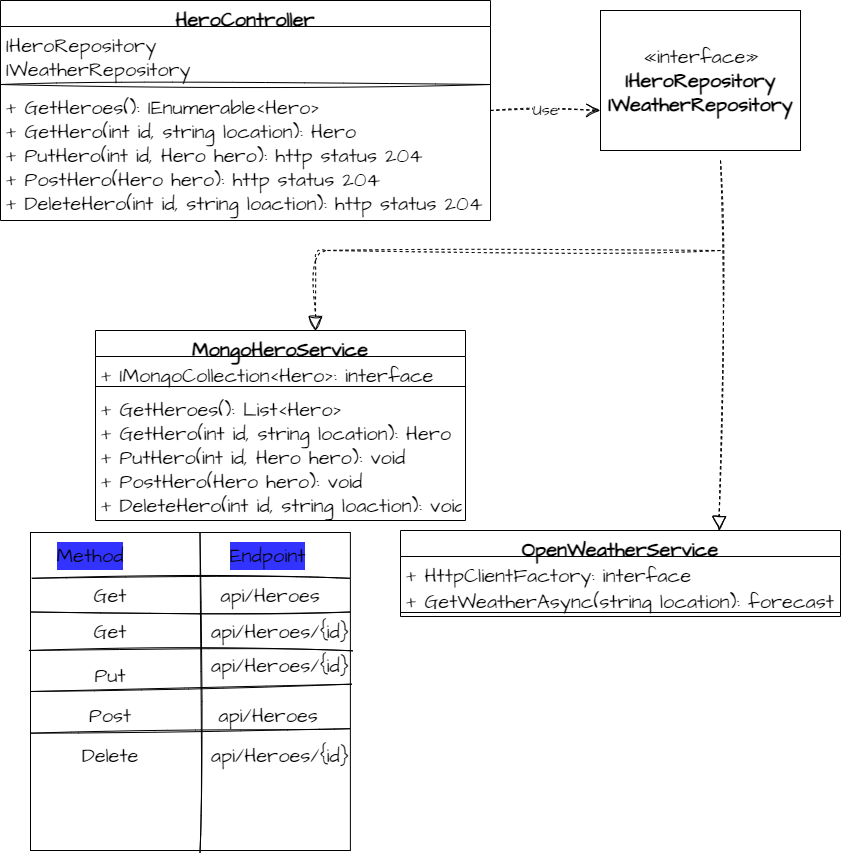

The diagram above was exported from draw.io. Its source (the exported page's mxGraphModel, read from the mxfile embedded in the PNG):
<mxGraphModel dx="1259" dy="729" grid="1" gridSize="10" guides="1" tooltips="1" connect="1" arrows="1" fold="1" page="1" pageScale="1" pageWidth="850" pageHeight="1100" math="0" shadow="0">
  <root>
    <mxCell id="0" />
    <mxCell id="1" parent="0" />
    <mxCell id="2" value="HeroController" style="swimlane;fontStyle=1;align=center;verticalAlign=top;childLayout=stackLayout;horizontal=1;startSize=26;horizontalStack=0;resizeParent=1;resizeParentMax=0;resizeLast=0;collapsible=1;marginBottom=0;hachureGap=4;fontFamily=Architects Daughter;fontSource=https%3A%2F%2Ffonts.googleapis.com%2Fcss%3Ffamily%3DArchitects%2BDaughter;fontSize=20;" vertex="1" parent="1">
      <mxGeometry y="230" width="490" height="220" as="geometry" />
    </mxCell>
    <mxCell id="3" value="IHeroRepository&#10;IWeatherRepository" style="text;strokeColor=none;fillColor=none;align=left;verticalAlign=top;spacingLeft=4;spacingRight=4;overflow=hidden;rotatable=0;points=[[0,0.5],[1,0.5]];portConstraint=eastwest;sketch=1;hachureGap=4;jiggle=2;curveFitting=1;fontFamily=Architects Daughter;fontSource=https%3A%2F%2Ffonts.googleapis.com%2Fcss%3Ffamily%3DArchitects%2BDaughter;fontSize=20;" vertex="1" parent="2">
      <mxGeometry y="26" width="490" height="54" as="geometry" />
    </mxCell>
    <mxCell id="4" value="" style="line;strokeWidth=1;fillColor=none;align=left;verticalAlign=middle;spacingTop=-1;spacingLeft=3;spacingRight=3;rotatable=0;labelPosition=right;points=[];portConstraint=eastwest;strokeColor=inherit;sketch=1;hachureGap=4;jiggle=2;curveFitting=1;fontFamily=Architects Daughter;fontSource=https%3A%2F%2Ffonts.googleapis.com%2Fcss%3Ffamily%3DArchitects%2BDaughter;fontSize=20;" vertex="1" parent="2">
      <mxGeometry y="80" width="490" height="8" as="geometry" />
    </mxCell>
    <mxCell id="5" value="+ GetHeroes(): IEnumerable&lt;Hero&gt;&#10;+ GetHero(int id, string location): Hero &#10;+ PutHero(int id, Hero hero): http status 204&#10;+ PostHero(Hero hero): http status 204&#10;+ DeleteHero(int id, string loaction): http status 204" style="text;strokeColor=none;fillColor=none;align=left;verticalAlign=top;spacingLeft=4;spacingRight=4;overflow=hidden;rotatable=0;points=[[0,0.5],[1,0.5]];portConstraint=eastwest;sketch=1;hachureGap=4;jiggle=2;curveFitting=1;fontFamily=Architects Daughter;fontSource=https%3A%2F%2Ffonts.googleapis.com%2Fcss%3Ffamily%3DArchitects%2BDaughter;fontSize=20;" vertex="1" parent="2">
      <mxGeometry y="88" width="490" height="132" as="geometry" />
    </mxCell>
    <mxCell id="6" value="«interface»&lt;br&gt;&lt;b&gt;IHeroRepository&lt;br&gt;IWeatherRepository&lt;br&gt;&lt;/b&gt;" style="html=1;sketch=0;hachureGap=4;jiggle=2;curveFitting=1;fontFamily=Architects Daughter;fontSource=https%3A%2F%2Ffonts.googleapis.com%2Fcss%3Ffamily%3DArchitects%2BDaughter;fontSize=20;" vertex="1" parent="1">
      <mxGeometry x="600" y="240" width="200" height="140" as="geometry" />
    </mxCell>
    <mxCell id="11" value="MongoHeroService" style="swimlane;fontStyle=1;align=center;verticalAlign=top;childLayout=stackLayout;horizontal=1;startSize=26;horizontalStack=0;resizeParent=1;resizeParentMax=0;resizeLast=0;collapsible=1;marginBottom=0;sketch=0;hachureGap=4;jiggle=2;curveFitting=1;fontFamily=Architects Daughter;fontSource=https%3A%2F%2Ffonts.googleapis.com%2Fcss%3Ffamily%3DArchitects%2BDaughter;fontSize=20;" vertex="1" parent="1">
      <mxGeometry x="95" y="560" width="370" height="190" as="geometry" />
    </mxCell>
    <mxCell id="12" value="+ IMongoCollection&lt;Hero&gt;: interface" style="text;strokeColor=none;fillColor=none;align=left;verticalAlign=top;spacingLeft=4;spacingRight=4;overflow=hidden;rotatable=0;points=[[0,0.5],[1,0.5]];portConstraint=eastwest;sketch=0;hachureGap=4;jiggle=2;curveFitting=1;fontFamily=Architects Daughter;fontSource=https%3A%2F%2Ffonts.googleapis.com%2Fcss%3Ffamily%3DArchitects%2BDaughter;fontSize=20;" vertex="1" parent="11">
      <mxGeometry y="26" width="370" height="26" as="geometry" />
    </mxCell>
    <mxCell id="13" value="" style="line;strokeWidth=1;fillColor=none;align=left;verticalAlign=middle;spacingTop=-1;spacingLeft=3;spacingRight=3;rotatable=0;labelPosition=right;points=[];portConstraint=eastwest;strokeColor=inherit;sketch=0;hachureGap=4;jiggle=2;curveFitting=1;fontFamily=Architects Daughter;fontSource=https%3A%2F%2Ffonts.googleapis.com%2Fcss%3Ffamily%3DArchitects%2BDaughter;fontSize=20;" vertex="1" parent="11">
      <mxGeometry y="52" width="370" height="8" as="geometry" />
    </mxCell>
    <mxCell id="14" value="+ GetHeroes(): List&lt;Hero&gt;&#10;+ GetHero(int id, string location): Hero &#10;+ PutHero(int id, Hero hero): void&#10;+ PostHero(Hero hero): void&#10;+ DeleteHero(int id, string loaction): void" style="text;strokeColor=none;fillColor=none;align=left;verticalAlign=top;spacingLeft=4;spacingRight=4;overflow=hidden;rotatable=0;points=[[0,0.5],[1,0.5]];portConstraint=eastwest;sketch=0;hachureGap=4;jiggle=2;curveFitting=1;fontFamily=Architects Daughter;fontSource=https%3A%2F%2Ffonts.googleapis.com%2Fcss%3Ffamily%3DArchitects%2BDaughter;fontSize=20;" vertex="1" parent="11">
      <mxGeometry y="60" width="370" height="130" as="geometry" />
    </mxCell>
    <mxCell id="19" value="OpenWeatherService" style="swimlane;fontStyle=1;align=center;verticalAlign=top;childLayout=stackLayout;horizontal=1;startSize=26;horizontalStack=0;resizeParent=1;resizeParentMax=0;resizeLast=0;collapsible=1;marginBottom=0;sketch=0;hachureGap=4;jiggle=2;curveFitting=1;fontFamily=Architects Daughter;fontSource=https%3A%2F%2Ffonts.googleapis.com%2Fcss%3Ffamily%3DArchitects%2BDaughter;fontSize=20;" vertex="1" parent="1">
      <mxGeometry x="400" y="760" width="440" height="86" as="geometry" />
    </mxCell>
    <mxCell id="20" value="+ HttpClientFactory: interface" style="text;strokeColor=none;fillColor=none;align=left;verticalAlign=top;spacingLeft=4;spacingRight=4;overflow=hidden;rotatable=0;points=[[0,0.5],[1,0.5]];portConstraint=eastwest;sketch=0;hachureGap=4;jiggle=2;curveFitting=1;fontFamily=Architects Daughter;fontSource=https%3A%2F%2Ffonts.googleapis.com%2Fcss%3Ffamily%3DArchitects%2BDaughter;fontSize=20;" vertex="1" parent="19">
      <mxGeometry y="26" width="440" height="26" as="geometry" />
    </mxCell>
    <mxCell id="22" value="+ GetWeatherAsync(string location): forecast" style="text;strokeColor=none;fillColor=none;align=left;verticalAlign=top;spacingLeft=4;spacingRight=4;overflow=hidden;rotatable=0;points=[[0,0.5],[1,0.5]];portConstraint=eastwest;sketch=0;hachureGap=4;jiggle=2;curveFitting=1;fontFamily=Architects Daughter;fontSource=https%3A%2F%2Ffonts.googleapis.com%2Fcss%3Ffamily%3DArchitects%2BDaughter;fontSize=20;" vertex="1" parent="19">
      <mxGeometry y="52" width="440" height="26" as="geometry" />
    </mxCell>
    <mxCell id="21" value="" style="line;strokeWidth=1;fillColor=none;align=left;verticalAlign=middle;spacingTop=-1;spacingLeft=3;spacingRight=3;rotatable=0;labelPosition=right;points=[];portConstraint=eastwest;strokeColor=inherit;sketch=0;hachureGap=4;jiggle=2;curveFitting=1;fontFamily=Architects Daughter;fontSource=https%3A%2F%2Ffonts.googleapis.com%2Fcss%3Ffamily%3DArchitects%2BDaughter;fontSize=20;" vertex="1" parent="19">
      <mxGeometry y="78" width="440" height="8" as="geometry" />
    </mxCell>
    <mxCell id="23" value="Use" style="endArrow=open;endSize=12;dashed=1;html=1;sketch=1;hachureGap=4;jiggle=2;curveFitting=1;fontFamily=Architects Daughter;fontSource=https%3A%2F%2Ffonts.googleapis.com%2Fcss%3Ffamily%3DArchitects%2BDaughter;fontSize=16;" edge="1" parent="1">
      <mxGeometry width="160" relative="1" as="geometry">
        <mxPoint x="490" y="340" as="sourcePoint" />
        <mxPoint x="600" y="340" as="targetPoint" />
      </mxGeometry>
    </mxCell>
    <mxCell id="24" value="" style="endArrow=block;dashed=1;endFill=0;endSize=12;html=1;sketch=1;hachureGap=4;jiggle=2;curveFitting=1;fontFamily=Architects Daughter;fontSource=https%3A%2F%2Ffonts.googleapis.com%2Fcss%3Ffamily%3DArchitects%2BDaughter;fontSize=16;entryX=0.724;entryY=0.001;entryDx=0;entryDy=0;entryPerimeter=0;" edge="1" parent="1" target="19">
      <mxGeometry width="160" relative="1" as="geometry">
        <mxPoint x="720" y="390" as="sourcePoint" />
        <mxPoint x="620" y="440" as="targetPoint" />
      </mxGeometry>
    </mxCell>
    <mxCell id="25" value="" style="endArrow=block;dashed=1;endFill=0;endSize=12;html=1;sketch=1;hachureGap=4;jiggle=2;curveFitting=1;fontFamily=Architects Daughter;fontSource=https%3A%2F%2Ffonts.googleapis.com%2Fcss%3Ffamily%3DArchitects%2BDaughter;fontSize=16;entryX=0.595;entryY=0;entryDx=0;entryDy=0;entryPerimeter=0;" edge="1" parent="1" target="11">
      <mxGeometry width="160" relative="1" as="geometry">
        <mxPoint x="720" y="480" as="sourcePoint" />
        <mxPoint x="620" y="440" as="targetPoint" />
        <Array as="points">
          <mxPoint x="315" y="480" />
        </Array>
      </mxGeometry>
    </mxCell>
    <mxCell id="26" value="" style="whiteSpace=wrap;html=1;aspect=fixed;hachureGap=4;fontFamily=Architects Daughter;fontSource=https%3A%2F%2Ffonts.googleapis.com%2Fcss%3Ffamily%3DArchitects%2BDaughter;fontSize=20;" vertex="1" parent="1">
      <mxGeometry x="30" y="762" width="319.88" height="318" as="geometry" />
    </mxCell>
    <mxCell id="28" value="" style="endArrow=none;html=1;sketch=1;hachureGap=4;jiggle=2;curveFitting=1;fontFamily=Architects Daughter;fontSource=https%3A%2F%2Ffonts.googleapis.com%2Fcss%3Ffamily%3DArchitects%2BDaughter;fontSize=16;exitX=0.5;exitY=1;exitDx=0;exitDy=0;entryX=0.5;entryY=0;entryDx=0;entryDy=0;" edge="1" parent="1">
      <mxGeometry width="50" height="50" relative="1" as="geometry">
        <mxPoint x="199.5" y="1082" as="sourcePoint" />
        <mxPoint x="199.5" y="762" as="targetPoint" />
      </mxGeometry>
    </mxCell>
    <mxCell id="30" value="" style="endArrow=none;html=1;sketch=1;hachureGap=4;jiggle=2;curveFitting=1;fontFamily=Architects Daughter;fontSource=https%3A%2F%2Ffonts.googleapis.com%2Fcss%3Ffamily%3DArchitects%2BDaughter;fontSize=16;entryX=0.004;entryY=0.144;entryDx=0;entryDy=0;entryPerimeter=0;exitX=0.998;exitY=0.144;exitDx=0;exitDy=0;exitPerimeter=0;" edge="1" parent="1" source="26" target="26">
      <mxGeometry width="50" height="50" relative="1" as="geometry">
        <mxPoint x="190" y="1170" as="sourcePoint" />
        <mxPoint x="190" y="890" as="targetPoint" />
      </mxGeometry>
    </mxCell>
    <mxCell id="32" value="" style="endArrow=none;html=1;sketch=1;hachureGap=4;jiggle=2;curveFitting=1;fontFamily=Architects Daughter;fontSource=https%3A%2F%2Ffonts.googleapis.com%2Fcss%3Ffamily%3DArchitects%2BDaughter;fontSize=16;entryX=0;entryY=0.25;entryDx=0;entryDy=0;exitX=1;exitY=0.25;exitDx=0;exitDy=0;" edge="1" parent="1" source="26" target="26">
      <mxGeometry width="50" height="50" relative="1" as="geometry">
        <mxPoint x="318.32000000000005" y="959.9999999999999" as="sourcePoint" />
        <mxPoint x="39.99999999999989" y="959.9999999999999" as="targetPoint" />
      </mxGeometry>
    </mxCell>
    <mxCell id="33" value="" style="endArrow=none;html=1;sketch=1;hachureGap=4;jiggle=2;curveFitting=1;fontFamily=Architects Daughter;fontSource=https%3A%2F%2Ffonts.googleapis.com%2Fcss%3Ffamily%3DArchitects%2BDaughter;fontSize=16;entryX=-0.005;entryY=0.371;entryDx=0;entryDy=0;entryPerimeter=0;exitX=1.007;exitY=0.372;exitDx=0;exitDy=0;exitPerimeter=0;" edge="1" parent="1" source="26" target="26">
      <mxGeometry width="50" height="50" relative="1" as="geometry">
        <mxPoint x="318.32000000000005" y="999.9999999999999" as="sourcePoint" />
        <mxPoint x="39.999999999999886" y="999.9999999999999" as="targetPoint" />
      </mxGeometry>
    </mxCell>
    <mxCell id="34" value="" style="endArrow=none;html=1;sketch=1;hachureGap=4;jiggle=2;curveFitting=1;fontFamily=Architects Daughter;fontSource=https%3A%2F%2Ffonts.googleapis.com%2Fcss%3Ffamily%3DArchitects%2BDaughter;fontSize=16;entryX=0;entryY=0.5;entryDx=0;entryDy=0;exitX=1.004;exitY=0.477;exitDx=0;exitDy=0;exitPerimeter=0;" edge="1" parent="1" source="26" target="26">
      <mxGeometry width="50" height="50" relative="1" as="geometry">
        <mxPoint x="318.32000000000005" y="1040" as="sourcePoint" />
        <mxPoint x="39.999999999999886" y="1040" as="targetPoint" />
      </mxGeometry>
    </mxCell>
    <mxCell id="35" value="" style="endArrow=none;html=1;sketch=1;hachureGap=4;jiggle=2;curveFitting=1;fontFamily=Architects Daughter;fontSource=https%3A%2F%2Ffonts.googleapis.com%2Fcss%3Ffamily%3DArchitects%2BDaughter;fontSize=16;entryX=0.001;entryY=0.631;entryDx=0;entryDy=0;entryPerimeter=0;exitX=0.998;exitY=0.617;exitDx=0;exitDy=0;exitPerimeter=0;" edge="1" parent="1" source="26" target="26">
      <mxGeometry width="50" height="50" relative="1" as="geometry">
        <mxPoint x="320.00000000000017" y="1080" as="sourcePoint" />
        <mxPoint x="41.68" y="1080" as="targetPoint" />
      </mxGeometry>
    </mxCell>
    <mxCell id="36" value="&lt;span style=&quot;background-color: rgb(51, 51, 255);&quot;&gt;Method&lt;/span&gt;" style="text;html=1;strokeColor=none;fillColor=none;align=center;verticalAlign=middle;whiteSpace=wrap;rounded=0;sketch=0;hachureGap=4;jiggle=2;curveFitting=1;fontFamily=Architects Daughter;fontSource=https%3A%2F%2Ffonts.googleapis.com%2Fcss%3Ffamily%3DArchitects%2BDaughter;fontSize=20;" vertex="1" parent="1">
      <mxGeometry x="60" y="770" width="60" height="30" as="geometry" />
    </mxCell>
    <mxCell id="38" value="&lt;span style=&quot;background-color: rgb(51, 51, 255);&quot;&gt;Endpoint&lt;/span&gt;" style="text;html=1;strokeColor=none;fillColor=none;align=center;verticalAlign=middle;whiteSpace=wrap;rounded=0;sketch=0;hachureGap=4;jiggle=2;curveFitting=1;fontFamily=Architects Daughter;fontSource=https%3A%2F%2Ffonts.googleapis.com%2Fcss%3Ffamily%3DArchitects%2BDaughter;fontSize=20;" vertex="1" parent="1">
      <mxGeometry x="225" y="770" width="85" height="30" as="geometry" />
    </mxCell>
    <mxCell id="39" value="Get" style="text;html=1;strokeColor=none;fillColor=none;align=center;verticalAlign=middle;whiteSpace=wrap;rounded=0;sketch=0;hachureGap=4;jiggle=2;curveFitting=1;fontFamily=Architects Daughter;fontSource=https%3A%2F%2Ffonts.googleapis.com%2Fcss%3Ffamily%3DArchitects%2BDaughter;fontSize=20;" vertex="1" parent="1">
      <mxGeometry x="80" y="810" width="60" height="30" as="geometry" />
    </mxCell>
    <mxCell id="40" value="api/Heroes" style="text;html=1;strokeColor=none;fillColor=none;align=center;verticalAlign=middle;whiteSpace=wrap;rounded=0;sketch=0;hachureGap=4;jiggle=2;curveFitting=1;fontFamily=Architects Daughter;fontSource=https%3A%2F%2Ffonts.googleapis.com%2Fcss%3Ffamily%3DArchitects%2BDaughter;fontSize=20;" vertex="1" parent="1">
      <mxGeometry x="240" y="810" width="60" height="30" as="geometry" />
    </mxCell>
    <mxCell id="41" value="Get" style="text;html=1;strokeColor=none;fillColor=none;align=center;verticalAlign=middle;whiteSpace=wrap;rounded=0;sketch=0;hachureGap=4;jiggle=2;curveFitting=1;fontFamily=Architects Daughter;fontSource=https%3A%2F%2Ffonts.googleapis.com%2Fcss%3Ffamily%3DArchitects%2BDaughter;fontSize=20;" vertex="1" parent="1">
      <mxGeometry x="80" y="846" width="60" height="30" as="geometry" />
    </mxCell>
    <mxCell id="42" value="api/Heroes/{id}" style="text;html=1;strokeColor=none;fillColor=none;align=center;verticalAlign=middle;whiteSpace=wrap;rounded=0;sketch=0;hachureGap=4;jiggle=2;curveFitting=1;fontFamily=Architects Daughter;fontSource=https%3A%2F%2Ffonts.googleapis.com%2Fcss%3Ffamily%3DArchitects%2BDaughter;fontSize=20;" vertex="1" parent="1">
      <mxGeometry x="250" y="846" width="60" height="30" as="geometry" />
    </mxCell>
    <mxCell id="44" value="Put" style="text;html=1;strokeColor=none;fillColor=none;align=center;verticalAlign=middle;whiteSpace=wrap;rounded=0;sketch=0;hachureGap=4;jiggle=2;curveFitting=1;fontFamily=Architects Daughter;fontSource=https%3A%2F%2Ffonts.googleapis.com%2Fcss%3Ffamily%3DArchitects%2BDaughter;fontSize=20;" vertex="1" parent="1">
      <mxGeometry x="80" y="890" width="60" height="30" as="geometry" />
    </mxCell>
    <mxCell id="46" value="api/Heroes/{id}" style="text;html=1;strokeColor=none;fillColor=none;align=center;verticalAlign=middle;whiteSpace=wrap;rounded=0;sketch=0;hachureGap=4;jiggle=2;curveFitting=1;fontFamily=Architects Daughter;fontSource=https%3A%2F%2Ffonts.googleapis.com%2Fcss%3Ffamily%3DArchitects%2BDaughter;fontSize=20;" vertex="1" parent="1">
      <mxGeometry x="250" y="880" width="60" height="30" as="geometry" />
    </mxCell>
    <mxCell id="48" value="Post" style="text;html=1;strokeColor=none;fillColor=none;align=center;verticalAlign=middle;whiteSpace=wrap;rounded=0;sketch=0;hachureGap=4;jiggle=2;curveFitting=1;fontFamily=Architects Daughter;fontSource=https%3A%2F%2Ffonts.googleapis.com%2Fcss%3Ffamily%3DArchitects%2BDaughter;fontSize=20;" vertex="1" parent="1">
      <mxGeometry x="80" y="930" width="60" height="30" as="geometry" />
    </mxCell>
    <mxCell id="49" value="api/Heroes" style="text;html=1;strokeColor=none;fillColor=none;align=center;verticalAlign=middle;whiteSpace=wrap;rounded=0;sketch=0;hachureGap=4;jiggle=2;curveFitting=1;fontFamily=Architects Daughter;fontSource=https%3A%2F%2Ffonts.googleapis.com%2Fcss%3Ffamily%3DArchitects%2BDaughter;fontSize=20;" vertex="1" parent="1">
      <mxGeometry x="237.5" y="930" width="60" height="30" as="geometry" />
    </mxCell>
    <mxCell id="50" value="Delete" style="text;html=1;strokeColor=none;fillColor=none;align=center;verticalAlign=middle;whiteSpace=wrap;rounded=0;sketch=0;hachureGap=4;jiggle=2;curveFitting=1;fontFamily=Architects Daughter;fontSource=https%3A%2F%2Ffonts.googleapis.com%2Fcss%3Ffamily%3DArchitects%2BDaughter;fontSize=20;" vertex="1" parent="1">
      <mxGeometry x="80" y="970" width="60" height="30" as="geometry" />
    </mxCell>
    <mxCell id="51" value="api/Heroes/{id}" style="text;html=1;strokeColor=none;fillColor=none;align=center;verticalAlign=middle;whiteSpace=wrap;rounded=0;sketch=0;hachureGap=4;jiggle=2;curveFitting=1;fontFamily=Architects Daughter;fontSource=https%3A%2F%2Ffonts.googleapis.com%2Fcss%3Ffamily%3DArchitects%2BDaughter;fontSize=20;" vertex="1" parent="1">
      <mxGeometry x="250" y="970" width="60" height="30" as="geometry" />
    </mxCell>
  </root>
</mxGraphModel>